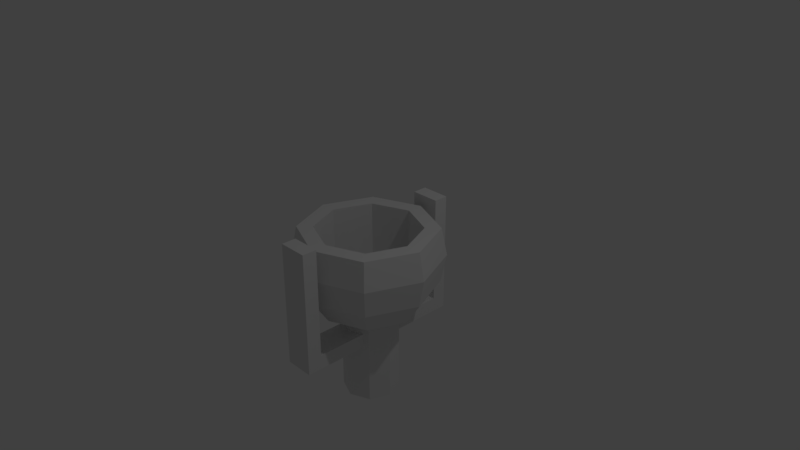 # Source: Item_ConcreteCannon.blend  (saved by Blender 2.78.0; exported with 4.5.12 LTS)
import bpy
from mathutils import Matrix  # noqa: F401  (used for matrix-valued properties, if any)

bpy.ops.wm.read_factory_settings(use_empty=True)
scene = bpy.context.scene
scene.name = 'Scene'

# ---- collections
col_collection_1 = bpy.data.collections.new('Collection 1'); scene.collection.children.link(col_collection_1)

# ---- materials (node trees are filled in below, after node groups)
mat_item_metala = bpy.data.materials.new('Item_Metala')
mat_item_metala.alpha_threshold = 0.0
mat_item_metala.use_transparent_shadow = False
mat_item_metala.roughness = 0.5

# ---- material node trees

# ---- world
world_world = bpy.data.worlds.new('World'); scene.world = world_world
world_world.color = (0.05088, 0.05088, 0.05088)
world_world.use_sun_shadow = False
world_world.sun_shadow_jitter_overblur = 0.0
world_world.cycles.sampling_method = 'MANUAL'

# ---- cameras
cam_camera = bpy.data.cameras.new('Camera')
cam_camera.clip_end = 100.0
cam_camera.lens = 35.0
cam_camera.sensor_width = 32.0
cam_camera.sensor_height = 18.0
cam_camera.ortho_scale = 7.314
cam_camera.dof.focus_distance = 0.0
cam_camera.dof.aperture_fstop = 128.0

# ---- lights
light_lamp = bpy.data.lights.new('Lamp', 'POINT')
light_lamp.transmission_factor = 0.0
light_lamp.cutoff_distance = 30.0
light_lamp.energy = 100.0
light_lamp.shadow_buffer_clip_start = 1.001
light_lamp.shadow_soft_size = 0.1
light_lamp.shadow_maximum_resolution = 0.006
light_lamp.use_absolute_resolution = True

# ---- meshes
me_cube_001 = bpy.data.meshes.new('Cube.001')
me_cube_001.from_pydata([(-1.0, -5.0, 1.192e-07), (-1.0, -5.0, 1.0), (-1.0, 5.0, 1.192e-07), (-1.0, 5.0, 1.0), (1.0, -5.0, 1.192e-07), (1.0, -5.0, 1.0), (1.0, 5.0, 1.192e-07), (1.0, 5.0, 1.0), (-1.0, 6.0, 1.192e-07), (-1.0, 6.0, 1.0), (1.0, 6.0, 1.192e-07), (1.0, 6.0, 1.0), (-1.0, -6.0, 1.192e-07), (-1.0, -6.0, 1.0), (1.0, -6.0, 1.192e-07), (1.0, -6.0, 1.0), (-1.0, 5.0, 8.5), (1.0, 5.0, 8.5), (-1.0, 6.0, 8.5), (1.0, 6.0, 8.5), (-1.0, -5.0, 8.5), (1.0, -5.0, 8.5), (-1.0, -6.0, 8.5), (1.0, -6.0, 8.5)], [], [(0, 1, 3, 2), (2, 3, 9, 8), (6, 7, 5, 4), (1, 0, 12, 13), (2, 6, 4, 0), (7, 3, 1, 5), (8, 9, 11, 10), (7, 6, 10, 11), (6, 2, 8, 10), (11, 9, 18, 19), (14, 15, 13, 12), (0, 4, 14, 12), (1, 13, 22, 20), (4, 5, 15, 14), (16, 17, 19, 18), (7, 11, 19, 17), (3, 7, 17, 16), (9, 3, 16, 18), (21, 20, 22, 23), (13, 15, 23, 22), (5, 1, 20, 21), (15, 5, 21, 23)])
me_cube_001.materials.append(mat_item_metala)
me_cube_001.use_remesh_preserve_volume = False
me_cube_001.use_remesh_preserve_attributes = False
me_cube_001.use_mirror_vertex_groups = False
me_cube_001.update()
me_sphere = bpy.data.meshes.new('Sphere')
me_sphere.from_pydata([(0.5002, 0.5002, 0.3827), (0.7071, 0.7071, -4.371e-08), (0.6533, 0.6533, -0.3827), (0.5, 0.5, -0.7071), (0.2706, 0.2706, -0.9239), (0.7074, 1.634e-07, 0.3827), (1.0, 1.336e-07, -4.371e-08), (0.9239, 1.634e-07, -0.3827), (0.7071, 1.634e-07, -0.7071), (0.3827, 1.485e-07, -0.9239), (0.5002, -0.5002, 0.3827), (0.7071, -0.7071, -4.371e-08), (0.6533, -0.6533, -0.3827), (0.5, -0.5, -0.7071), (0.2706, -0.2706, -0.9239), (4.224e-08, -0.7074, 0.3827), (1.244e-08, -1.0, -4.371e-08), (4.224e-08, -0.9239, -0.3827), (1.244e-08, -0.7071, -0.7071), (1.244e-08, -0.3827, -0.9239), (-0.5002, -0.5002, 0.3827), (-0.7071, -0.7071, -4.371e-08), (-0.6533, -0.6533, -0.3827), (-0.5, -0.5, -0.7071), (-0.2706, -0.2706, -0.9239), (0.2706, 0.2706, -2.024), (-0.7074, 1.073e-07, 0.3827), (-1.0, 1.634e-07, -4.371e-08), (-0.9239, 1.038e-07, -0.3827), (-0.7071, 1.634e-07, -0.7071), (-0.3827, 1.634e-07, -0.9239), (-0.5002, 0.5002, 0.3827), (-0.7071, 0.7071, -4.371e-08), (-0.6533, 0.6533, -0.3827), (-0.5, 0.5, -0.7071), (-0.2706, 0.2706, -0.9239), (-1.225e-08, 0.7074, 0.3827), (1.244e-08, 1.0, -4.371e-08), (-4.717e-08, 0.9239, -0.3827), (-1.736e-08, 0.7071, -0.7071), (-2.462e-09, 0.3827, -0.9239), (0.6533, 0.6533, 0.3827), (0.9239, 1.634e-07, 0.3827), (0.6533, -0.6533, 0.3827), (4.224e-08, -0.9239, 0.3827), (-0.6533, -0.6533, 0.3827), (-0.9239, 1.038e-07, 0.3827), (-0.6533, 0.6533, 0.3827), (-4.717e-08, 0.9239, 0.3827), (0.5002, 0.5002, -0.4173), (0.7074, 1.634e-07, -0.4173), (0.5002, -0.5002, -0.4173), (4.224e-08, -0.7074, -0.4173), (-0.5002, -0.5002, -0.4173), (-0.7074, 1.073e-07, -0.4173), (-0.5002, 0.5002, -0.4173), (-1.225e-08, 0.7074, -0.4173), (0.3001, 0.3001, -0.7173), (0.4244, 1.517e-07, -0.7173), (0.3001, -0.3001, -0.7173), (4.169e-08, -0.4244, -0.7173), (-0.3001, -0.3001, -0.7173), (-0.4244, 1.18e-07, -0.7173), (-0.3001, 0.3001, -0.7173), (8.992e-09, 0.4244, -0.7173), (0.3827, 1.485e-07, -2.024), (0.2706, -0.2706, -2.024), (7.18e-08, -0.3827, -2.024), (-0.2706, -0.2706, -2.024), (-0.3827, 1.634e-07, -2.024), (-0.2706, 0.2706, -2.024), (5.69e-08, 0.3827, -2.024)], [], [(38, 37, 1, 2), (9, 14, 66, 65), (39, 38, 2, 3), (37, 48, 41, 1), (40, 39, 3, 4), (4, 9, 65, 25), (3, 2, 7, 8), (1, 41, 42, 6), (4, 3, 8, 9), (2, 1, 6, 7), (9, 8, 13, 14), (7, 6, 11, 12), (30, 35, 70, 69), (8, 7, 12, 13), (6, 42, 43, 11), (14, 13, 18, 19), (12, 11, 16, 17), (65, 66, 67, 68, 69, 70, 71, 25), (13, 12, 17, 18), (11, 43, 44, 16), (35, 40, 71, 70), (18, 17, 22, 23), (16, 44, 45, 21), (19, 18, 23, 24), (17, 16, 21, 22), (23, 22, 28, 29), (21, 45, 46, 27), (24, 23, 29, 30), (22, 21, 27, 28), (40, 4, 25, 71), (30, 29, 34, 35), (28, 27, 32, 33), (19, 24, 68, 67), (29, 28, 33, 34), (27, 46, 47, 32), (33, 32, 37, 38), (36, 31, 55, 56), (14, 19, 67, 66), (34, 33, 38, 39), (32, 47, 48, 37), (35, 34, 39, 40), (0, 5, 42, 41), (5, 10, 43, 42), (10, 15, 44, 43), (15, 20, 45, 44), (20, 26, 46, 45), (26, 31, 47, 46), (31, 36, 48, 47), (36, 0, 41, 48), (56, 55, 63, 64), (26, 20, 53, 54), (15, 10, 51, 52), (5, 0, 49, 50), (0, 36, 56, 49), (31, 26, 54, 55), (20, 15, 52, 53), (10, 5, 50, 51), (57, 64, 63, 62, 61, 60, 59, 58), (54, 53, 61, 62), (52, 51, 59, 60), (50, 49, 57, 58), (49, 56, 64, 57), (55, 54, 62, 63), (53, 52, 60, 61), (51, 50, 58, 59), (24, 30, 69, 68)])
me_sphere.materials.append(mat_item_metala)
me_sphere.use_remesh_preserve_volume = False
me_sphere.use_remesh_preserve_attributes = False
me_sphere.use_mirror_vertex_groups = False
me_sphere.update()

# ---- objects
ob_cube = bpy.data.objects.new('Cube', me_cube_001)
ob_concretecannon = bpy.data.objects.new('ConcreteCannon', me_sphere)
ob_lamp = bpy.data.objects.new('Lamp', light_lamp)
ob_camera = bpy.data.objects.new('Camera', cam_camera)

# ---- transforms, parenting, visibility, modifiers, constraints
ob_cube.location = (0.0, 0.0, -1.2)
ob_cube.scale = (0.2, 0.2, 0.2)
ob_cube.lineart.crease_threshold = 0.0
ob_concretecannon.location = (0.0, 0.0, 0.0)
ob_concretecannon.lineart.crease_threshold = 0.0
ob_lamp.location = (4.076, 1.005, 5.904)
ob_lamp.rotation_euler = (0.6503, 0.05522, 1.866)
ob_lamp.lock_rotations_4d = False
ob_lamp.empty_display_type = 'ARROWS'
ob_lamp.color = (0.0, 0.0, 0.0, 0.0)
ob_lamp.lineart.crease_threshold = 0.0
ob_camera.location = (7.481, -6.508, 5.344)
ob_camera.rotation_euler = (1.109, 0.0, 0.8149)
ob_camera.lock_rotations_4d = False
ob_camera.empty_display_type = 'ARROWS'
ob_camera.color = (0.0, 0.0, 0.0, 0.0)
ob_camera.display_type = 'WIRE'
ob_camera.lineart.crease_threshold = 0.0

# ---- collection membership
col_collection_1.objects.link(ob_cube)
col_collection_1.objects.link(ob_concretecannon)
col_collection_1.objects.link(ob_lamp)
col_collection_1.objects.link(ob_camera)

# ---- scene / render settings (as saved in the file)
scene.camera = ob_camera
scene.frame_start = 1; scene.frame_end = 250; scene.frame_set(143)
scene.render.engine = 'BLENDER_EEVEE_NEXT'
scene.render.resolution_percentage = 50
scene.render.dither_intensity = 0.0
scene.cycles.use_denoising = False
scene.cycles.samples = 128
scene.cycles.sampling_pattern = 'TABULATED_SOBOL'
scene.cycles.light_sampling_threshold = 0.0
scene.cycles.use_adaptive_sampling = False
scene.cycles.use_light_tree = False
scene.cycles.blur_glossy = 0.0
scene.cycles.sample_clamp_indirect = 0.0
scene.view_settings.view_transform = 'Standard'
bpy.context.view_layer.update()
